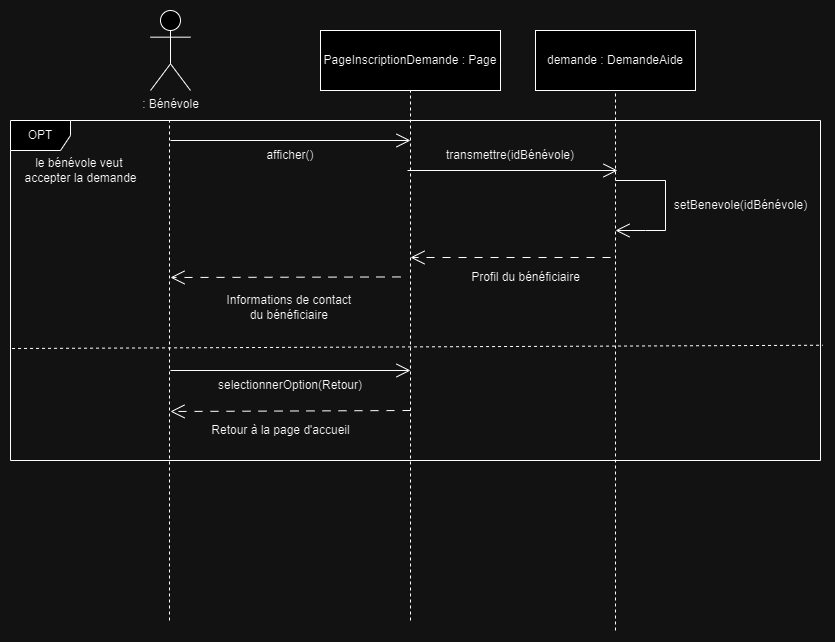

The diagram above was exported from draw.io. Its source (the exported page's mxGraphModel, read from the mxfile embedded in the PNG):
<mxGraphModel dx="1526" dy="798" grid="1" gridSize="10" guides="1" tooltips="1" connect="1" arrows="1" fold="1" page="1" pageScale="1" pageWidth="1169" pageHeight="827" math="0" shadow="0">
  <root>
    <mxCell id="0" />
    <mxCell id="1" parent="0" />
    <mxCell id="2" value=": Bénévole" style="shape=umlActor;verticalLabelPosition=bottom;verticalAlign=top;html=1;outlineConnect=0;" vertex="1" parent="1">
      <mxGeometry x="160" width="40" height="80" as="geometry" />
    </mxCell>
    <mxCell id="3" value="" style="endArrow=none;dashed=1;html=1;rounded=0;entryX=0.5;entryY=1;entryDx=0;entryDy=0;" edge="1" target="4" parent="1">
      <mxGeometry width="50" height="50" relative="1" as="geometry">
        <mxPoint x="420" y="610" as="sourcePoint" />
        <mxPoint x="419.28999999999996" y="140" as="targetPoint" />
      </mxGeometry>
    </mxCell>
    <mxCell id="4" value="PageInscriptionDemande : Page" style="rounded=0;whiteSpace=wrap;html=1;" vertex="1" parent="1">
      <mxGeometry x="330" y="20" width="180" height="60" as="geometry" />
    </mxCell>
    <mxCell id="5" value="" style="endArrow=none;dashed=1;html=1;rounded=0;" edge="1" parent="1">
      <mxGeometry width="50" height="50" relative="1" as="geometry">
        <mxPoint x="179" y="610" as="sourcePoint" />
        <mxPoint x="179" y="110" as="targetPoint" />
      </mxGeometry>
    </mxCell>
    <mxCell id="6" value="" style="endArrow=open;endFill=1;endSize=12;html=1;rounded=0;" edge="1" parent="1">
      <mxGeometry width="160" relative="1" as="geometry">
        <mxPoint x="180" y="130" as="sourcePoint" />
        <mxPoint x="420" y="130" as="targetPoint" />
      </mxGeometry>
    </mxCell>
    <mxCell id="7" style="edgeStyle=orthogonalEdgeStyle;rounded=0;orthogonalLoop=1;jettySize=auto;html=1;exitX=0.5;exitY=1;exitDx=0;exitDy=0;" edge="1" source="4" target="4" parent="1">
      <mxGeometry relative="1" as="geometry" />
    </mxCell>
    <mxCell id="8" value="demande : DemandeAide" style="rounded=0;whiteSpace=wrap;html=1;" vertex="1" parent="1">
      <mxGeometry x="545" y="20" width="160" height="60" as="geometry" />
    </mxCell>
    <mxCell id="9" value="" style="endArrow=none;dashed=1;html=1;rounded=0;entryX=0.5;entryY=1;entryDx=0;entryDy=0;" edge="1" target="8" parent="1">
      <mxGeometry width="50" height="50" relative="1" as="geometry">
        <mxPoint x="625" y="620" as="sourcePoint" />
        <mxPoint x="623" y="80" as="targetPoint" />
      </mxGeometry>
    </mxCell>
    <mxCell id="10" value="" style="endArrow=open;endFill=1;endSize=12;html=1;rounded=0;" edge="1" parent="1">
      <mxGeometry width="160" relative="1" as="geometry">
        <mxPoint x="417" y="160" as="sourcePoint" />
        <mxPoint x="627" y="160" as="targetPoint" />
      </mxGeometry>
    </mxCell>
    <mxCell id="11" value="transmettre(idBénévole)" style="text;html=1;align=center;verticalAlign=middle;whiteSpace=wrap;rounded=0;" vertex="1" parent="1">
      <mxGeometry x="490" y="130" width="60" height="30" as="geometry" />
    </mxCell>
    <mxCell id="12" value="" style="endArrow=open;endFill=1;endSize=12;html=1;rounded=0;dashed=1;dashPattern=8 8;" edge="1" parent="1">
      <mxGeometry width="160" relative="1" as="geometry">
        <mxPoint x="620" y="247" as="sourcePoint" />
        <mxPoint x="420" y="247" as="targetPoint" />
      </mxGeometry>
    </mxCell>
    <mxCell id="13" value="Profil du bénéficiaire" style="text;html=1;align=center;verticalAlign=middle;resizable=0;points=[];autosize=1;strokeColor=none;fillColor=none;" vertex="1" parent="1">
      <mxGeometry x="470" y="252" width="130" height="30" as="geometry" />
    </mxCell>
    <mxCell id="14" value="Informations de contact&amp;nbsp;&lt;div&gt;du bénéficiaire&amp;nbsp;&lt;/div&gt;" style="text;html=1;align=center;verticalAlign=middle;resizable=0;points=[];autosize=1;strokeColor=none;fillColor=none;" vertex="1" parent="1">
      <mxGeometry x="225" y="277" width="150" height="40" as="geometry" />
    </mxCell>
    <mxCell id="15" value="" style="endArrow=open;endFill=1;endSize=12;html=1;rounded=0;dashed=1;dashPattern=8 8;" edge="1" parent="1">
      <mxGeometry width="160" relative="1" as="geometry">
        <mxPoint x="410" y="266.44" as="sourcePoint" />
        <mxPoint x="180" y="267" as="targetPoint" />
      </mxGeometry>
    </mxCell>
    <mxCell id="16" value="setBenevole(idBénévole)" style="text;html=1;align=center;verticalAlign=middle;resizable=0;points=[];autosize=1;strokeColor=none;fillColor=none;" vertex="1" parent="1">
      <mxGeometry x="670" y="180" width="160" height="30" as="geometry" />
    </mxCell>
    <mxCell id="17" value="" style="endArrow=open;endFill=1;endSize=12;html=1;rounded=0;exitX=1;exitY=0.25;exitDx=0;exitDy=0;" edge="1" parent="1">
      <mxGeometry width="160" relative="1" as="geometry">
        <mxPoint x="625" y="170" as="sourcePoint" />
        <mxPoint x="625" y="220" as="targetPoint" />
        <Array as="points">
          <mxPoint x="675" y="170" />
          <mxPoint x="675" y="220" />
          <mxPoint x="655" y="220" />
        </Array>
      </mxGeometry>
    </mxCell>
    <mxCell id="18" value="OPT" style="shape=umlFrame;whiteSpace=wrap;html=1;pointerEvents=0;" vertex="1" parent="1">
      <mxGeometry x="20" y="110" width="810" height="340" as="geometry" />
    </mxCell>
    <mxCell id="19" value="" style="endArrow=open;endFill=1;endSize=12;html=1;rounded=0;" edge="1" parent="1">
      <mxGeometry width="160" relative="1" as="geometry">
        <mxPoint x="180" y="360" as="sourcePoint" />
        <mxPoint x="420" y="360" as="targetPoint" />
      </mxGeometry>
    </mxCell>
    <mxCell id="20" value="" style="endArrow=open;endFill=1;endSize=12;html=1;rounded=0;dashed=1;dashPattern=8 8;" edge="1" parent="1">
      <mxGeometry width="160" relative="1" as="geometry">
        <mxPoint x="420" y="400" as="sourcePoint" />
        <mxPoint x="180" y="401" as="targetPoint" />
      </mxGeometry>
    </mxCell>
    <mxCell id="21" value="Retour à la page d'accueil" style="text;html=1;align=center;verticalAlign=middle;resizable=0;points=[];autosize=1;strokeColor=none;fillColor=none;" vertex="1" parent="1">
      <mxGeometry x="210" y="405" width="160" height="30" as="geometry" />
    </mxCell>
    <mxCell id="22" value="le bénévole veut&amp;nbsp;&lt;div&gt;accepter la demande&lt;/div&gt;" style="text;html=1;align=center;verticalAlign=middle;resizable=0;points=[];autosize=1;strokeColor=none;fillColor=none;" vertex="1" parent="1">
      <mxGeometry x="20" y="140" width="140" height="40" as="geometry" />
    </mxCell>
    <mxCell id="23" value="" style="endArrow=none;dashed=1;html=1;rounded=0;exitX=0.002;exitY=0.7;exitDx=0;exitDy=0;exitPerimeter=0;entryX=1.003;entryY=0.661;entryDx=0;entryDy=0;entryPerimeter=0;" edge="1" target="18" parent="1">
      <mxGeometry width="50" height="50" relative="1" as="geometry">
        <mxPoint x="21.539999999999964" y="338" as="sourcePoint" />
        <mxPoint x="790" y="335.28" as="targetPoint" />
      </mxGeometry>
    </mxCell>
    <mxCell id="24" value="afficher()" style="text;html=1;align=center;verticalAlign=middle;whiteSpace=wrap;rounded=0;" vertex="1" parent="1">
      <mxGeometry x="270" y="130" width="60" height="30" as="geometry" />
    </mxCell>
    <mxCell id="25" value="selectionnerOption(Retour)" style="text;html=1;align=center;verticalAlign=middle;whiteSpace=wrap;rounded=0;" vertex="1" parent="1">
      <mxGeometry x="270" y="360" width="60" height="30" as="geometry" />
    </mxCell>
  </root>
</mxGraphModel>